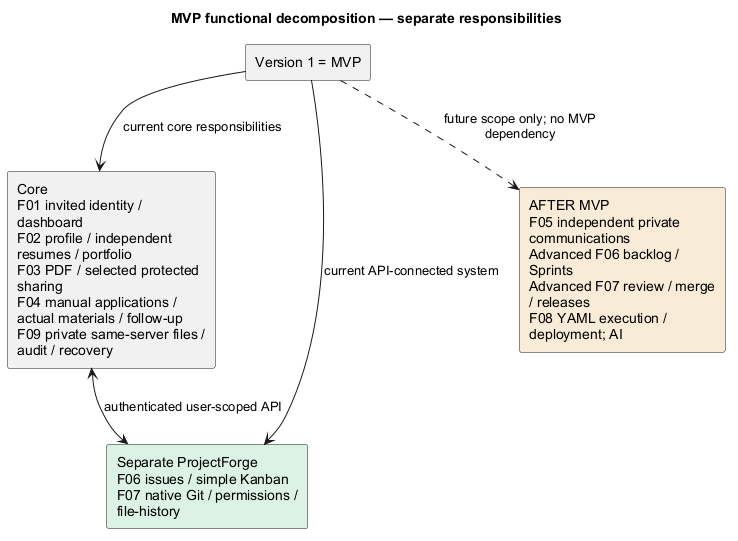

The diagram above was rendered by PlantUML. Its source (embedded in the PNG):
@startuml
' OWNER-MVP-2026-11-04 review: MVP systems. Restore an actual functional decomposition rather than reuse a whole-system context image.
title MVP functional decomposition — separate responsibilities
skinparam backgroundColor white
skinparam shadowing false
skinparam defaultFontName Arial
skinparam wrapWidth 190
rectangle "Version 1 = MVP" as M
rectangle "Core\nF01 invited identity / dashboard\nF02 profile / independent resumes / portfolio\nF03 PDF / selected protected sharing\nF04 manual applications / actual materials / follow-up\nF09 private same-server files / audit / recovery" as C
rectangle "Separate ProjectForge\nF06 issues / simple Kanban\nF07 native Git / permissions / file-history" as P #DCF2E5
rectangle "AFTER MVP\nF05 independent private communications\nAdvanced F06 backlog / Sprints\nAdvanced F07 review / merge / releases\nF08 YAML execution / deployment; AI" as F #F8EBD7
M --> C : current core responsibilities
M --> P : current API-connected system
C <--> P : authenticated user-scoped API
M ..> F : future scope only; no MVP dependency
@enduml